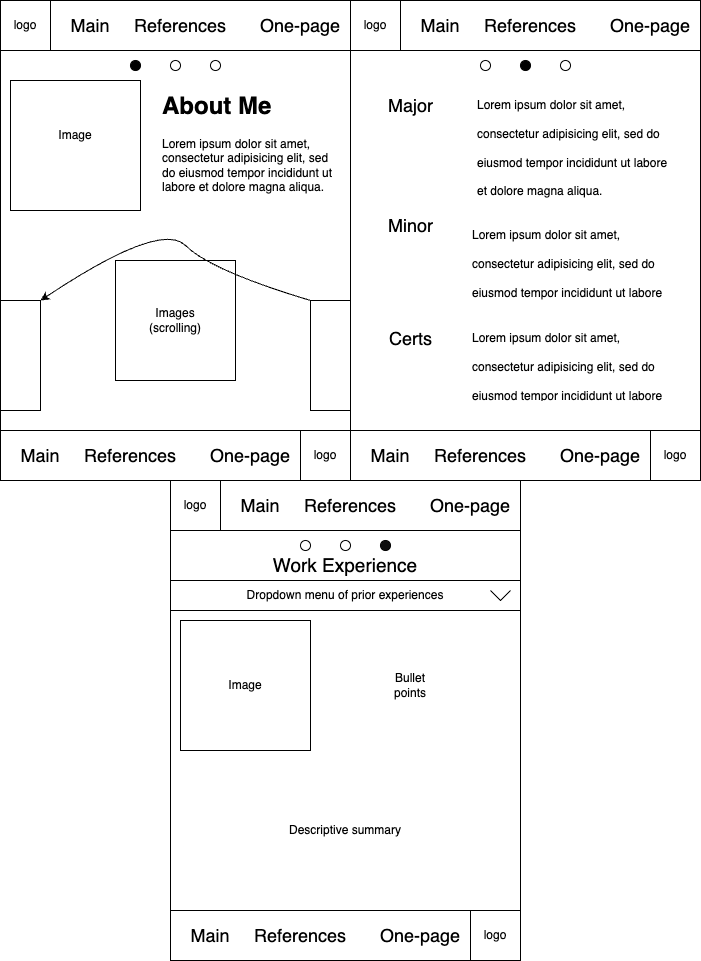

The diagram above was exported from draw.io. Its source (the exported page's mxGraphModel, read from the mxfile embedded in the PNG):
<mxGraphModel dx="954" dy="563" grid="1" gridSize="10" guides="1" tooltips="1" connect="1" arrows="1" fold="1" page="1" pageScale="1" pageWidth="850" pageHeight="1100" math="0" shadow="0">
  <root>
    <mxCell id="0" />
    <mxCell id="1" parent="0" />
    <mxCell id="qzUkFwqsWzq3JBhUNhuK-2" value="" style="rounded=0;whiteSpace=wrap;html=1;" parent="1" vertex="1">
      <mxGeometry x="240" y="60" width="350" height="480" as="geometry" />
    </mxCell>
    <mxCell id="qzUkFwqsWzq3JBhUNhuK-3" value="" style="rounded=0;whiteSpace=wrap;html=1;" parent="1" vertex="1">
      <mxGeometry x="240" y="60" width="350" height="50" as="geometry" />
    </mxCell>
    <mxCell id="qzUkFwqsWzq3JBhUNhuK-4" value="" style="rounded=0;whiteSpace=wrap;html=1;" parent="1" vertex="1">
      <mxGeometry x="240" y="490" width="350" height="50" as="geometry" />
    </mxCell>
    <mxCell id="qzUkFwqsWzq3JBhUNhuK-5" value="logo" style="whiteSpace=wrap;html=1;aspect=fixed;" parent="1" vertex="1">
      <mxGeometry x="240" y="60" width="50" height="50" as="geometry" />
    </mxCell>
    <mxCell id="qzUkFwqsWzq3JBhUNhuK-6" value="logo" style="whiteSpace=wrap;html=1;aspect=fixed;" parent="1" vertex="1">
      <mxGeometry x="540" y="490" width="50" height="50" as="geometry" />
    </mxCell>
    <mxCell id="qzUkFwqsWzq3JBhUNhuK-16" value="" style="ellipse;whiteSpace=wrap;html=1;aspect=fixed;fillColor=#000000;" parent="1" vertex="1">
      <mxGeometry x="370" y="120" width="10" height="10" as="geometry" />
    </mxCell>
    <mxCell id="qzUkFwqsWzq3JBhUNhuK-17" value="" style="ellipse;whiteSpace=wrap;html=1;aspect=fixed;" parent="1" vertex="1">
      <mxGeometry x="410" y="120" width="10" height="10" as="geometry" />
    </mxCell>
    <mxCell id="qzUkFwqsWzq3JBhUNhuK-18" value="" style="ellipse;whiteSpace=wrap;html=1;aspect=fixed;" parent="1" vertex="1">
      <mxGeometry x="450" y="120" width="10" height="10" as="geometry" />
    </mxCell>
    <mxCell id="qzUkFwqsWzq3JBhUNhuK-19" value="" style="whiteSpace=wrap;html=1;aspect=fixed;" parent="1" vertex="1">
      <mxGeometry x="250" y="140" width="130" height="130" as="geometry" />
    </mxCell>
    <mxCell id="qzUkFwqsWzq3JBhUNhuK-21" value="&lt;h1 style=&quot;margin-top: 0px;&quot;&gt;About Me&lt;/h1&gt;&lt;p&gt;Lorem ipsum dolor sit amet, consectetur adipisicing elit, sed do eiusmod tempor incididunt ut labore et dolore magna aliqua.&lt;/p&gt;" style="text;html=1;whiteSpace=wrap;overflow=hidden;rounded=0;" parent="1" vertex="1">
      <mxGeometry x="400" y="145" width="180" height="120" as="geometry" />
    </mxCell>
    <mxCell id="qzUkFwqsWzq3JBhUNhuK-22" value="" style="whiteSpace=wrap;html=1;aspect=fixed;" parent="1" vertex="1">
      <mxGeometry x="355" y="320" width="120" height="120" as="geometry" />
    </mxCell>
    <mxCell id="qzUkFwqsWzq3JBhUNhuK-24" value="" style="rounded=0;whiteSpace=wrap;html=1;" parent="1" vertex="1">
      <mxGeometry x="550" y="360" width="40" height="110" as="geometry" />
    </mxCell>
    <mxCell id="qzUkFwqsWzq3JBhUNhuK-25" value="" style="rounded=0;whiteSpace=wrap;html=1;" parent="1" vertex="1">
      <mxGeometry x="240" y="360" width="40" height="110" as="geometry" />
    </mxCell>
    <mxCell id="qzUkFwqsWzq3JBhUNhuK-28" value="" style="curved=1;endArrow=classic;html=1;rounded=0;exitX=0;exitY=0;exitDx=0;exitDy=0;entryX=1;entryY=0;entryDx=0;entryDy=0;" parent="1" source="qzUkFwqsWzq3JBhUNhuK-24" target="qzUkFwqsWzq3JBhUNhuK-25" edge="1">
      <mxGeometry width="50" height="50" relative="1" as="geometry">
        <mxPoint x="400" y="330" as="sourcePoint" />
        <mxPoint x="450" y="280" as="targetPoint" />
        <Array as="points">
          <mxPoint x="450" y="330" />
          <mxPoint x="400" y="280" />
        </Array>
      </mxGeometry>
    </mxCell>
    <mxCell id="qzUkFwqsWzq3JBhUNhuK-29" value="&lt;font style=&quot;font-size: 18px;&quot;&gt;Main&lt;/font&gt;" style="text;html=1;align=center;verticalAlign=middle;whiteSpace=wrap;rounded=0;" parent="1" vertex="1">
      <mxGeometry x="300" y="70" width="60" height="30" as="geometry" />
    </mxCell>
    <mxCell id="qzUkFwqsWzq3JBhUNhuK-30" value="&lt;font style=&quot;font-size: 18px;&quot;&gt;References&lt;/font&gt;" style="text;html=1;align=center;verticalAlign=middle;whiteSpace=wrap;rounded=0;" parent="1" vertex="1">
      <mxGeometry x="390" y="70" width="60" height="30" as="geometry" />
    </mxCell>
    <mxCell id="qzUkFwqsWzq3JBhUNhuK-31" value="&lt;font style=&quot;font-size: 18px;&quot;&gt;One-page&lt;/font&gt;" style="text;html=1;align=center;verticalAlign=middle;whiteSpace=wrap;rounded=0;" parent="1" vertex="1">
      <mxGeometry x="490" y="70" width="100" height="30" as="geometry" />
    </mxCell>
    <mxCell id="qzUkFwqsWzq3JBhUNhuK-32" value="&lt;font style=&quot;font-size: 18px;&quot;&gt;Main&lt;/font&gt;" style="text;html=1;align=center;verticalAlign=middle;whiteSpace=wrap;rounded=0;" parent="1" vertex="1">
      <mxGeometry x="250" y="500" width="60" height="30" as="geometry" />
    </mxCell>
    <mxCell id="qzUkFwqsWzq3JBhUNhuK-33" value="&lt;font style=&quot;font-size: 18px;&quot;&gt;References&lt;/font&gt;" style="text;html=1;align=center;verticalAlign=middle;whiteSpace=wrap;rounded=0;" parent="1" vertex="1">
      <mxGeometry x="340" y="500" width="60" height="30" as="geometry" />
    </mxCell>
    <mxCell id="qzUkFwqsWzq3JBhUNhuK-34" value="&lt;font style=&quot;font-size: 18px;&quot;&gt;One-page&lt;/font&gt;" style="text;html=1;align=center;verticalAlign=middle;whiteSpace=wrap;rounded=0;" parent="1" vertex="1">
      <mxGeometry x="440" y="500" width="100" height="30" as="geometry" />
    </mxCell>
    <mxCell id="qzUkFwqsWzq3JBhUNhuK-35" value="Image" style="text;html=1;align=center;verticalAlign=middle;whiteSpace=wrap;rounded=0;" parent="1" vertex="1">
      <mxGeometry x="285" y="180" width="60" height="30" as="geometry" />
    </mxCell>
    <mxCell id="qzUkFwqsWzq3JBhUNhuK-36" value="Images (scrolling)" style="text;html=1;align=center;verticalAlign=middle;whiteSpace=wrap;rounded=0;" parent="1" vertex="1">
      <mxGeometry x="385" y="365" width="60" height="30" as="geometry" />
    </mxCell>
    <mxCell id="qzUkFwqsWzq3JBhUNhuK-37" value="" style="rounded=0;whiteSpace=wrap;html=1;" parent="1" vertex="1">
      <mxGeometry x="590" y="60" width="350" height="480" as="geometry" />
    </mxCell>
    <mxCell id="qzUkFwqsWzq3JBhUNhuK-38" value="" style="rounded=0;whiteSpace=wrap;html=1;" parent="1" vertex="1">
      <mxGeometry x="590" y="60" width="350" height="50" as="geometry" />
    </mxCell>
    <mxCell id="qzUkFwqsWzq3JBhUNhuK-39" value="" style="rounded=0;whiteSpace=wrap;html=1;" parent="1" vertex="1">
      <mxGeometry x="590" y="490" width="350" height="50" as="geometry" />
    </mxCell>
    <mxCell id="qzUkFwqsWzq3JBhUNhuK-40" value="logo" style="whiteSpace=wrap;html=1;aspect=fixed;" parent="1" vertex="1">
      <mxGeometry x="590" y="60" width="50" height="50" as="geometry" />
    </mxCell>
    <mxCell id="qzUkFwqsWzq3JBhUNhuK-41" value="logo" style="whiteSpace=wrap;html=1;aspect=fixed;" parent="1" vertex="1">
      <mxGeometry x="890" y="490" width="50" height="50" as="geometry" />
    </mxCell>
    <mxCell id="qzUkFwqsWzq3JBhUNhuK-42" value="" style="ellipse;whiteSpace=wrap;html=1;aspect=fixed;fillColor=#FCFCFC;" parent="1" vertex="1">
      <mxGeometry x="720" y="120" width="10" height="10" as="geometry" />
    </mxCell>
    <mxCell id="qzUkFwqsWzq3JBhUNhuK-43" value="" style="ellipse;whiteSpace=wrap;html=1;aspect=fixed;fillColor=#000000;" parent="1" vertex="1">
      <mxGeometry x="760" y="120" width="10" height="10" as="geometry" />
    </mxCell>
    <mxCell id="qzUkFwqsWzq3JBhUNhuK-44" value="" style="ellipse;whiteSpace=wrap;html=1;aspect=fixed;" parent="1" vertex="1">
      <mxGeometry x="800" y="120" width="10" height="10" as="geometry" />
    </mxCell>
    <mxCell id="qzUkFwqsWzq3JBhUNhuK-51" value="&lt;font style=&quot;font-size: 18px;&quot;&gt;Main&lt;/font&gt;" style="text;html=1;align=center;verticalAlign=middle;whiteSpace=wrap;rounded=0;" parent="1" vertex="1">
      <mxGeometry x="650" y="70" width="60" height="30" as="geometry" />
    </mxCell>
    <mxCell id="qzUkFwqsWzq3JBhUNhuK-52" value="&lt;font style=&quot;font-size: 18px;&quot;&gt;References&lt;/font&gt;" style="text;html=1;align=center;verticalAlign=middle;whiteSpace=wrap;rounded=0;" parent="1" vertex="1">
      <mxGeometry x="740" y="70" width="60" height="30" as="geometry" />
    </mxCell>
    <mxCell id="qzUkFwqsWzq3JBhUNhuK-53" value="&lt;font style=&quot;font-size: 18px;&quot;&gt;One-page&lt;/font&gt;" style="text;html=1;align=center;verticalAlign=middle;whiteSpace=wrap;rounded=0;" parent="1" vertex="1">
      <mxGeometry x="840" y="70" width="100" height="30" as="geometry" />
    </mxCell>
    <mxCell id="qzUkFwqsWzq3JBhUNhuK-54" value="&lt;font style=&quot;font-size: 18px;&quot;&gt;Main&lt;/font&gt;" style="text;html=1;align=center;verticalAlign=middle;whiteSpace=wrap;rounded=0;" parent="1" vertex="1">
      <mxGeometry x="600" y="500" width="60" height="30" as="geometry" />
    </mxCell>
    <mxCell id="qzUkFwqsWzq3JBhUNhuK-55" value="&lt;font style=&quot;font-size: 18px;&quot;&gt;References&lt;/font&gt;" style="text;html=1;align=center;verticalAlign=middle;whiteSpace=wrap;rounded=0;" parent="1" vertex="1">
      <mxGeometry x="690" y="500" width="60" height="30" as="geometry" />
    </mxCell>
    <mxCell id="qzUkFwqsWzq3JBhUNhuK-56" value="&lt;font style=&quot;font-size: 18px;&quot;&gt;One-page&lt;/font&gt;" style="text;html=1;align=center;verticalAlign=middle;whiteSpace=wrap;rounded=0;" parent="1" vertex="1">
      <mxGeometry x="790" y="500" width="100" height="30" as="geometry" />
    </mxCell>
    <mxCell id="qzUkFwqsWzq3JBhUNhuK-63" value="" style="rounded=0;whiteSpace=wrap;html=1;" parent="1" vertex="1">
      <mxGeometry x="410" y="540" width="350" height="480" as="geometry" />
    </mxCell>
    <mxCell id="qzUkFwqsWzq3JBhUNhuK-64" value="" style="rounded=0;whiteSpace=wrap;html=1;" parent="1" vertex="1">
      <mxGeometry x="410" y="540" width="350" height="50" as="geometry" />
    </mxCell>
    <mxCell id="qzUkFwqsWzq3JBhUNhuK-65" value="" style="rounded=0;whiteSpace=wrap;html=1;" parent="1" vertex="1">
      <mxGeometry x="410" y="970" width="350" height="50" as="geometry" />
    </mxCell>
    <mxCell id="qzUkFwqsWzq3JBhUNhuK-66" value="logo" style="whiteSpace=wrap;html=1;aspect=fixed;" parent="1" vertex="1">
      <mxGeometry x="410" y="540" width="50" height="50" as="geometry" />
    </mxCell>
    <mxCell id="qzUkFwqsWzq3JBhUNhuK-67" value="logo" style="whiteSpace=wrap;html=1;aspect=fixed;" parent="1" vertex="1">
      <mxGeometry x="710" y="970" width="50" height="50" as="geometry" />
    </mxCell>
    <mxCell id="qzUkFwqsWzq3JBhUNhuK-68" value="" style="ellipse;whiteSpace=wrap;html=1;aspect=fixed;fillColor=#FCFCFC;" parent="1" vertex="1">
      <mxGeometry x="540" y="600" width="10" height="10" as="geometry" />
    </mxCell>
    <mxCell id="qzUkFwqsWzq3JBhUNhuK-69" value="" style="ellipse;whiteSpace=wrap;html=1;aspect=fixed;" parent="1" vertex="1">
      <mxGeometry x="580" y="600" width="10" height="10" as="geometry" />
    </mxCell>
    <mxCell id="qzUkFwqsWzq3JBhUNhuK-70" value="" style="ellipse;whiteSpace=wrap;html=1;aspect=fixed;fillColor=#0D0D0D;" parent="1" vertex="1">
      <mxGeometry x="620" y="600" width="10" height="10" as="geometry" />
    </mxCell>
    <mxCell id="qzUkFwqsWzq3JBhUNhuK-77" value="&lt;font style=&quot;font-size: 18px;&quot;&gt;Main&lt;/font&gt;" style="text;html=1;align=center;verticalAlign=middle;whiteSpace=wrap;rounded=0;" parent="1" vertex="1">
      <mxGeometry x="470" y="550" width="60" height="30" as="geometry" />
    </mxCell>
    <mxCell id="qzUkFwqsWzq3JBhUNhuK-78" value="&lt;font style=&quot;font-size: 18px;&quot;&gt;References&lt;/font&gt;" style="text;html=1;align=center;verticalAlign=middle;whiteSpace=wrap;rounded=0;" parent="1" vertex="1">
      <mxGeometry x="560" y="550" width="60" height="30" as="geometry" />
    </mxCell>
    <mxCell id="qzUkFwqsWzq3JBhUNhuK-79" value="&lt;font style=&quot;font-size: 18px;&quot;&gt;One-page&lt;/font&gt;" style="text;html=1;align=center;verticalAlign=middle;whiteSpace=wrap;rounded=0;" parent="1" vertex="1">
      <mxGeometry x="660" y="550" width="100" height="30" as="geometry" />
    </mxCell>
    <mxCell id="qzUkFwqsWzq3JBhUNhuK-80" value="&lt;font style=&quot;font-size: 18px;&quot;&gt;Main&lt;/font&gt;" style="text;html=1;align=center;verticalAlign=middle;whiteSpace=wrap;rounded=0;" parent="1" vertex="1">
      <mxGeometry x="420" y="980" width="60" height="30" as="geometry" />
    </mxCell>
    <mxCell id="qzUkFwqsWzq3JBhUNhuK-81" value="&lt;font style=&quot;font-size: 18px;&quot;&gt;References&lt;/font&gt;" style="text;html=1;align=center;verticalAlign=middle;whiteSpace=wrap;rounded=0;" parent="1" vertex="1">
      <mxGeometry x="510" y="980" width="60" height="30" as="geometry" />
    </mxCell>
    <mxCell id="qzUkFwqsWzq3JBhUNhuK-82" value="&lt;font style=&quot;font-size: 18px;&quot;&gt;One-page&lt;/font&gt;" style="text;html=1;align=center;verticalAlign=middle;whiteSpace=wrap;rounded=0;" parent="1" vertex="1">
      <mxGeometry x="610" y="980" width="100" height="30" as="geometry" />
    </mxCell>
    <mxCell id="qzUkFwqsWzq3JBhUNhuK-85" value="&lt;div style=&quot;text-align: justify;&quot;&gt;&lt;span style=&quot;font-size: 19px; background-color: initial;&quot;&gt;Work Experience&lt;/span&gt;&lt;/div&gt;" style="text;html=1;align=center;verticalAlign=middle;whiteSpace=wrap;rounded=0;" parent="1" vertex="1">
      <mxGeometry x="505" y="610" width="160" height="30" as="geometry" />
    </mxCell>
    <mxCell id="qzUkFwqsWzq3JBhUNhuK-86" value="Dropdown menu of prior experiences" style="rounded=0;whiteSpace=wrap;html=1;" parent="1" vertex="1">
      <mxGeometry x="410" y="640" width="350" height="30" as="geometry" />
    </mxCell>
    <mxCell id="qzUkFwqsWzq3JBhUNhuK-88" value="" style="html=1;shadow=0;dashed=0;align=center;verticalAlign=middle;shape=mxgraph.arrows2.arrow;dy=0;dx=30;notch=30;direction=south;" parent="1" vertex="1">
      <mxGeometry x="730" y="650" width="20" height="10" as="geometry" />
    </mxCell>
    <mxCell id="qzUkFwqsWzq3JBhUNhuK-89" value="Image" style="whiteSpace=wrap;html=1;aspect=fixed;" parent="1" vertex="1">
      <mxGeometry x="420" y="680" width="130" height="130" as="geometry" />
    </mxCell>
    <mxCell id="qzUkFwqsWzq3JBhUNhuK-91" value="Bullet points" style="text;html=1;align=center;verticalAlign=middle;whiteSpace=wrap;rounded=0;" parent="1" vertex="1">
      <mxGeometry x="620" y="730" width="60" height="30" as="geometry" />
    </mxCell>
    <mxCell id="qzUkFwqsWzq3JBhUNhuK-92" value="Descriptive summary" style="text;html=1;align=center;verticalAlign=middle;whiteSpace=wrap;rounded=0;" parent="1" vertex="1">
      <mxGeometry x="525" y="860" width="120" height="60" as="geometry" />
    </mxCell>
    <mxCell id="Dg-T1_E3-fPz39hZQgaA-1" value="&lt;font style=&quot;font-size: 18px;&quot;&gt;Major&lt;/font&gt;" style="text;html=1;align=center;verticalAlign=middle;whiteSpace=wrap;rounded=0;" vertex="1" parent="1">
      <mxGeometry x="602.5" y="140" width="95" height="50" as="geometry" />
    </mxCell>
    <mxCell id="Dg-T1_E3-fPz39hZQgaA-2" value="&lt;h1 style=&quot;margin-top: 0px;&quot;&gt;&lt;span style=&quot;background-color: initial; font-size: 12px; font-weight: normal;&quot;&gt;Lorem ipsum dolor sit amet, consectetur adipisicing elit, sed do eiusmod tempor incididunt ut labore et dolore magna aliqua.&lt;/span&gt;&lt;/h1&gt;" style="text;html=1;whiteSpace=wrap;overflow=hidden;rounded=0;" vertex="1" parent="1">
      <mxGeometry x="715" y="140" width="205" height="120" as="geometry" />
    </mxCell>
    <mxCell id="Dg-T1_E3-fPz39hZQgaA-3" value="&lt;font style=&quot;font-size: 18px;&quot;&gt;Minor&lt;/font&gt;" style="text;html=1;align=center;verticalAlign=middle;whiteSpace=wrap;rounded=0;" vertex="1" parent="1">
      <mxGeometry x="602.5" y="260" width="95" height="50" as="geometry" />
    </mxCell>
    <mxCell id="Dg-T1_E3-fPz39hZQgaA-4" value="&lt;h1 style=&quot;margin-top: 0px;&quot;&gt;&lt;span style=&quot;background-color: initial; font-size: 12px; font-weight: normal;&quot;&gt;Lorem ipsum dolor sit amet, consectetur adipisicing elit, sed do eiusmod tempor incididunt ut labore et dolore magna aliqua.&lt;/span&gt;&lt;/h1&gt;" style="text;html=1;whiteSpace=wrap;overflow=hidden;rounded=0;" vertex="1" parent="1">
      <mxGeometry x="710" y="270" width="205" height="90" as="geometry" />
    </mxCell>
    <mxCell id="Dg-T1_E3-fPz39hZQgaA-5" value="&lt;font style=&quot;font-size: 18px;&quot;&gt;Certs&lt;/font&gt;" style="text;html=1;align=center;verticalAlign=middle;whiteSpace=wrap;rounded=0;" vertex="1" parent="1">
      <mxGeometry x="602.5" y="372.5" width="95" height="50" as="geometry" />
    </mxCell>
    <mxCell id="Dg-T1_E3-fPz39hZQgaA-6" value="&lt;h1 style=&quot;margin-top: 0px;&quot;&gt;&lt;span style=&quot;background-color: initial; font-size: 12px; font-weight: normal;&quot;&gt;Lorem ipsum dolor sit amet, consectetur adipisicing elit, sed do eiusmod tempor incididunt ut labore et dolore magna aliqua.&lt;/span&gt;&lt;/h1&gt;" style="text;html=1;whiteSpace=wrap;overflow=hidden;rounded=0;" vertex="1" parent="1">
      <mxGeometry x="710" y="372.5" width="205" height="85" as="geometry" />
    </mxCell>
  </root>
</mxGraphModel>